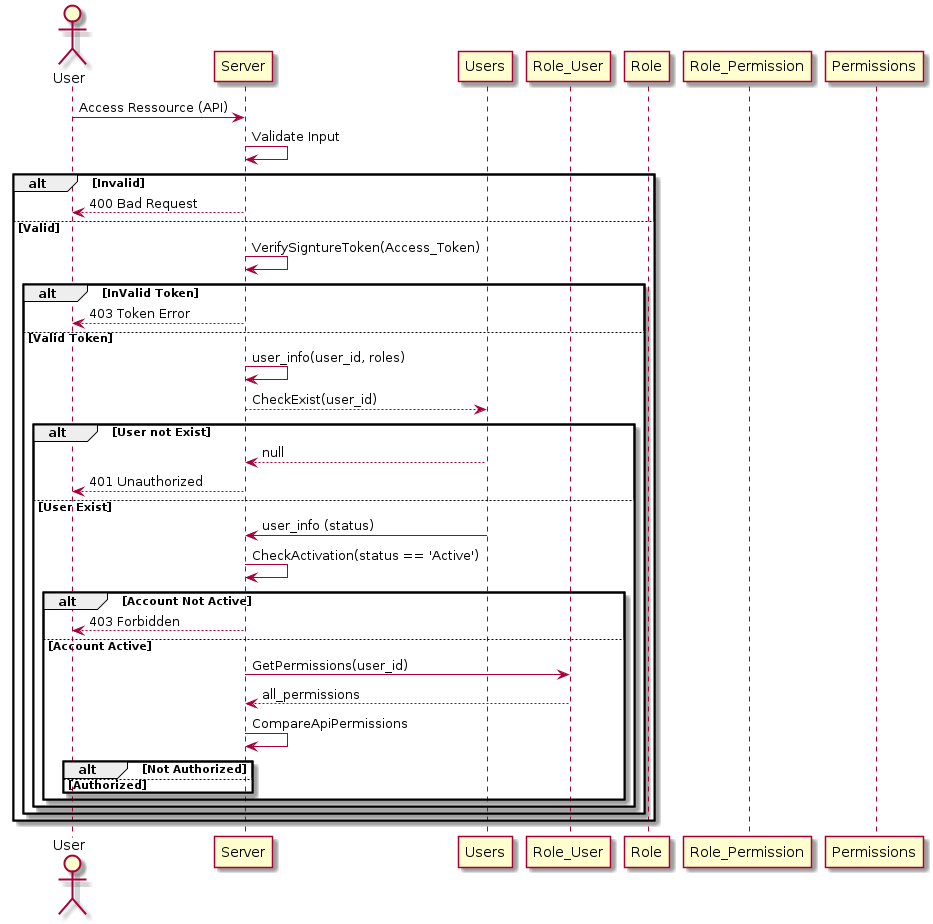

The diagram above was rendered by PlantUML. Its source (embedded in the PNG):
@startuml
actor User as user

participant "Server" as server
participant "Users" as users
participant "Role_User" as role_user
participant "Role" as role
participant "Role_Permission" as role_permission
participant "Permissions" as permissions

user -> server: Access Ressource (API)
server -> server: Validate Input

alt Invalid
    server --> user: 400 Bad Request
else Valid 
    server -> server: VerifySigntureToken(Access_Token)

    alt InValid Token
        server --> user: 403 Token Error
    else Valid Token
        server -> server: user_info(user_id, roles)
        server --> users: CheckExist(user_id)
        alt User not Exist
            users --> server: null
            server --> user: 401 Unauthorized
        else User Exist
            users -> server: user_info (status)
            server -> server: CheckActivation(status == 'Active')

            alt Account Not Active
                server --> user: 403 Forbidden
            else Account Active
                server -> role_user: GetPermissions(user_id)
                role_user --> server: all_permissions
                server -> server: CompareApiPermissions
                alt Not Authorized

                else Authorized

                end

            end

        end
    end
end


@enduml